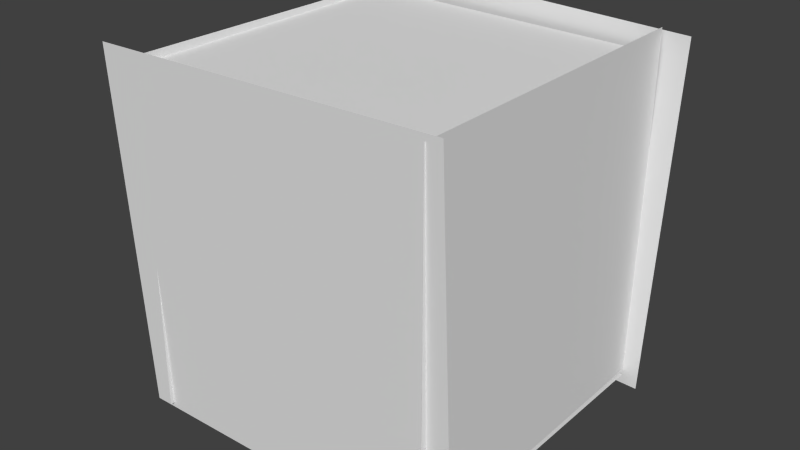 # Source: vue_semi_finale.blend  (saved by Blender 2.72.0; exported with 4.5.12 LTS)
import bpy
from mathutils import Matrix  # noqa: F401  (used for matrix-valued properties, if any)

bpy.ops.wm.read_factory_settings(use_empty=True)
scene = bpy.context.scene
scene.name = 'Scene'

# ---- collections
col_collection_1 = bpy.data.collections.new('Collection 1'); scene.collection.children.link(col_collection_1)

# ---- materials (node trees are filled in below, after node groups)
mat_material_010 = bpy.data.materials.new('Material.010')
mat_material_010.alpha_threshold = 0.0
mat_material_010.use_transparent_shadow = False
mat_material_010.roughness = 0.5
mat_material_012 = bpy.data.materials.new('Material.012')
mat_material_012.alpha_threshold = 0.0
mat_material_012.use_transparent_shadow = False
mat_material_012.roughness = 0.5
mat_material_013 = bpy.data.materials.new('Material.013')
mat_material_013.alpha_threshold = 0.0
mat_material_013.use_transparent_shadow = False
mat_material_013.roughness = 0.5
mat_material_005 = bpy.data.materials.new('Material.005')
mat_material_005.alpha_threshold = 0.0
mat_material_005.use_transparent_shadow = False
mat_material_005.diffuse_color = (0.08353, 0.07852, 0.08072, 1.0)
mat_material_005.roughness = 0.5
mat_material_009 = bpy.data.materials.new('Material.009')
mat_material_009.alpha_threshold = 0.0
mat_material_009.use_transparent_shadow = False
mat_material_009.roughness = 0.5
mat_material_011 = bpy.data.materials.new('Material.011')
mat_material_011.alpha_threshold = 0.0
mat_material_011.use_transparent_shadow = False
mat_material_011.roughness = 0.5
mat_material_004 = bpy.data.materials.new('Material.004')
mat_material_004.alpha_threshold = 0.0
mat_material_004.use_transparent_shadow = False
mat_material_004.roughness = 0.5
mat_material_003 = bpy.data.materials.new('Material.003')
mat_material_003.alpha_threshold = 0.0
mat_material_003.use_transparent_shadow = False
mat_material_003.roughness = 0.5
mat_material_001 = bpy.data.materials.new('Material.001')
mat_material_001.alpha_threshold = 0.0
mat_material_001.use_transparent_shadow = False
mat_material_001.roughness = 0.5
mat_material_002 = bpy.data.materials.new('Material.002')
mat_material_002.alpha_threshold = 0.0
mat_material_002.use_transparent_shadow = False
mat_material_002.roughness = 0.5

# ---- material node trees

# ---- world
world_world = bpy.data.worlds.new('World'); scene.world = world_world
world_world.color = (0.05088, 0.05088, 0.05088)
world_world.use_sun_shadow = False
world_world.sun_shadow_jitter_overblur = 0.0
world_world.cycles.sampling_method = 'MANUAL'
world_world.cycles.sample_map_resolution = 256

# ---- meshes
me_cube_006 = bpy.data.meshes.new('Cube.006')
me_cube_006.from_pydata([(-1.0, -1.0, -1.0), (-1.0, 1.0, -1.0), (1.0, 1.0, -1.0), (1.0, -1.0, -1.0), (-1.0, -1.0, 1.0), (-1.0, 1.0, 1.0), (1.0, 1.0, 1.0), (1.0, -1.0, 1.0)], [], [(4, 5, 1, 0), (5, 6, 2, 1), (6, 7, 3, 2), (7, 4, 0, 3), (0, 1, 2, 3), (7, 6, 5, 4)])
_uv = me_cube_006.uv_layers.new(name='UVMap')
_uv.uv.foreach_set('vector', [0.0001, 0.0001001, 0.9999, 9.998e-05, 0.9999, 0.9999, 9.998e-05, 0.9999, 0.0001, 0.0001001, 0.9999, 9.998e-05, 0.9999, 0.9999, 9.998e-05, 0.9999, 0.9999, 0.9999, 9.998e-05, 0.9999, 0.0001, 9.998e-05, 0.9999, 9.998e-05, 0.9999, 0.9999, 9.998e-05, 0.9999, 0.0001, 9.998e-05, 0.9999, 9.998e-05, 0.0, 0.0, 1.0, 0.0, 1.0, 1.0, 0.0, 1.0, 0.0, 0.0, 1.0, 0.0, 1.0, 1.0, 0.0, 1.0])
me_cube_006.materials.append(mat_material_010)
me_cube_006.use_remesh_preserve_volume = False
me_cube_006.use_remesh_preserve_attributes = False
me_cube_006.use_mirror_vertex_groups = False
me_cube_006.update()
me_plane_015 = bpy.data.meshes.new('Plane.015')
me_plane_015.from_pydata([(-1.0, -1.0, 0.0), (1.0, -1.0, 0.0), (-1.0, 1.0, 0.0), (1.0, 1.0, 0.0)], [], [(0, 1, 3, 2)])
me_plane_015.materials.append(mat_material_012)
me_plane_015.use_remesh_preserve_volume = False
me_plane_015.use_remesh_preserve_attributes = False
me_plane_015.use_mirror_vertex_groups = False
me_plane_015.update()
me_plane_014 = bpy.data.meshes.new('Plane.014')
me_plane_014.from_pydata([(-1.0, -1.0, 0.0), (1.0, -1.0, 0.0), (-1.0, 1.0, 0.0), (1.0, 1.0, 0.0)], [], [(0, 1, 3, 2)])
me_plane_014.materials.append(mat_material_012)
me_plane_014.use_remesh_preserve_volume = False
me_plane_014.use_remesh_preserve_attributes = False
me_plane_014.use_mirror_vertex_groups = False
me_plane_014.update()
me_plane_013 = bpy.data.meshes.new('Plane.013')
me_plane_013.from_pydata([(-1.0, -1.0, 0.0), (1.0, -1.0, 0.0), (-1.0, 1.0, 0.0), (1.0, 1.0, 0.0)], [], [(0, 1, 3, 2)])
_uv = me_plane_013.uv_layers.new(name='UVMap')
_uv.uv.foreach_set('vector', [0.0001, 9.998e-05, 0.9999, 9.998e-05, 0.9999, 0.9999, 9.998e-05, 0.9999])
me_plane_013.materials.append(mat_material_013)
me_plane_013.use_remesh_preserve_volume = False
me_plane_013.use_remesh_preserve_attributes = False
me_plane_013.use_mirror_vertex_groups = False
me_plane_013.update()
me_plane_012 = bpy.data.meshes.new('Plane.012')
me_plane_012.from_pydata([(-1.0, -1.0, 0.0), (1.0, -1.0, 0.0), (-1.0, 1.0, 0.0), (1.0, 1.0, 0.0)], [], [(0, 1, 3, 2)])
me_plane_012.materials.append(mat_material_012)
me_plane_012.use_remesh_preserve_volume = False
me_plane_012.use_remesh_preserve_attributes = False
me_plane_012.use_mirror_vertex_groups = False
me_plane_012.update()
me_plane_011 = bpy.data.meshes.new('Plane.011')
me_plane_011.from_pydata([(-1.0, -1.0, 0.0), (1.0, -1.0, 0.0), (-1.0, 1.0, 0.0), (1.0, 1.0, 0.0)], [], [(0, 1, 3, 2)])
me_plane_011.materials.append(mat_material_012)
me_plane_011.use_remesh_preserve_volume = False
me_plane_011.use_remesh_preserve_attributes = False
me_plane_011.use_mirror_vertex_groups = False
me_plane_011.update()
me_plane_007 = bpy.data.meshes.new('Plane.007')
me_plane_007.from_pydata([(-4.388, -1.425, -0.5292), (4.388, -1.425, -0.5292), (-4.388, 2.937, 0.0122), (4.388, 2.937, 0.0122)], [], [(0, 1, 3, 2)])
me_plane_007.materials.append(mat_material_005)
me_plane_007.use_remesh_preserve_volume = False
me_plane_007.use_remesh_preserve_attributes = False
me_plane_007.use_mirror_vertex_groups = False
me_plane_007.update()
me_plane_006 = bpy.data.meshes.new('Plane.006')
me_plane_006.from_pydata([(-4.388, -1.425, -0.5292), (4.388, -1.425, -0.5292), (-4.388, 2.937, 0.0122), (4.388, 2.937, 0.0122)], [], [(0, 1, 3, 2)])
me_plane_006.materials.append(mat_material_005)
me_plane_006.use_remesh_preserve_volume = False
me_plane_006.use_remesh_preserve_attributes = False
me_plane_006.use_mirror_vertex_groups = False
me_plane_006.update()
me_plane_001 = bpy.data.meshes.new('Plane.001')
me_plane_001.from_pydata([(-4.388, 2.934, 0.0342), (4.388, 2.934, 0.0342), (-4.388, -1.423, -0.5512), (4.388, -1.423, -0.5512)], [], [(0, 1, 3, 2)])
_uv = me_plane_001.uv_layers.new(name='UVMap')
_uv.uv.foreach_set('vector', [0.1703, 0.3943, 1.17, 0.3943, 1.17, 0.952, 0.1703, 0.952])
me_plane_001.materials.append(mat_material_005)
me_plane_001.use_remesh_preserve_volume = False
me_plane_001.use_remesh_preserve_attributes = False
me_plane_001.use_mirror_vertex_groups = False
me_plane_001.update()
me_cube_005 = bpy.data.meshes.new('Cube.005')
me_cube_005.from_pydata([(-1.0, -1.0, -1.0), (-1.0, 1.0, -1.0), (1.0, 1.0, -1.0), (1.0, -1.0, -1.0), (-1.0, -1.0, 1.0), (-1.0, 1.0, 1.0), (1.0, 1.0, 1.0), (1.0, -1.0, 1.0)], [], [(4, 5, 1, 0), (5, 6, 2, 1), (6, 7, 3, 2), (7, 4, 0, 3), (0, 1, 2, 3), (7, 6, 5, 4)])
_uv = me_cube_005.uv_layers.new(name='UVMap')
_uv.uv.foreach_set('vector', [0.0, 0.0, 1.0, 0.0, 1.0, 1.0, 0.0, 1.0, 0.0, 0.0, 1.0, 0.0, 1.0, 1.0, 0.0, 1.0, 0.0, 0.0, 1.0, 0.0, 1.0, 1.0, 0.0, 1.0, 0.0, 0.0, 1.0, 0.0, 1.0, 1.0, 0.0, 1.0, 0.0, 0.0, 1.0, 0.0, 1.0, 1.0, 0.0, 1.0, 0.0, 0.0, 1.0, 0.0, 1.0, 1.0, 0.0, 1.0])
me_cube_005.materials.append(mat_material_009)
me_cube_005.use_remesh_preserve_volume = False
me_cube_005.use_remesh_preserve_attributes = False
me_cube_005.use_mirror_vertex_groups = False
me_cube_005.update()
me_cube_000 = bpy.data.meshes.new('Cube.000')
me_cube_000.from_pydata([(-1.0, -1.0, -1.0), (-1.0, 1.0, -1.0), (1.0, 1.0, -1.0), (1.0, -1.0, -1.0), (-1.0, -1.0, 1.0), (-1.0, 1.0, 1.0), (1.0, 1.0, 1.0), (1.0, -1.0, 1.0)], [], [(4, 5, 1, 0), (5, 6, 2, 1), (6, 7, 3, 2), (7, 4, 0, 3), (0, 1, 2, 3), (7, 6, 5, 4)])
_uv = me_cube_000.uv_layers.new(name='UVMap')
_uv.uv.foreach_set('vector', [0.0001, 0.0001001, 0.9999, 9.998e-05, 0.9999, 0.9999, 9.998e-05, 0.9999, 0.0001, 0.0001001, 0.9999, 9.998e-05, 0.9999, 0.9999, 9.998e-05, 0.9999, 0.9999, 0.9999, 9.998e-05, 0.9999, 0.0001, 9.998e-05, 0.9999, 9.998e-05, 0.9999, 0.9999, 9.998e-05, 0.9999, 0.0001, 9.998e-05, 0.9999, 9.998e-05, 0.0, 0.0, 1.0, 0.0, 1.0, 1.0, 0.0, 1.0, 0.0, 0.0, 1.0, 0.0, 1.0, 1.0, 0.0, 1.0])
me_cube_000.materials.append(mat_material_011)
me_cube_000.use_remesh_preserve_volume = False
me_cube_000.use_remesh_preserve_attributes = False
me_cube_000.use_mirror_vertex_groups = False
me_cube_000.update()
me_plane_003 = bpy.data.meshes.new('Plane.003')
me_plane_003.from_pydata([(-1.0, -1.0, 0.0), (1.0, -1.0, 0.0), (-1.0, 1.0, 0.0), (1.0, 1.0, 0.0)], [], [(0, 1, 3, 2)])
_uv = me_plane_003.uv_layers.new(name='UVMap')
_uv.uv.foreach_set('vector', [-0.009021, 1.016, -0.007154, -0.0167, 1.009, -0.01585, 1.007, 1.017])
me_plane_003.materials.append(mat_material_004)
me_plane_003.use_remesh_preserve_volume = False
me_plane_003.use_remesh_preserve_attributes = False
me_plane_003.use_mirror_vertex_groups = False
me_plane_003.update()
me_plane_002 = bpy.data.meshes.new('Plane.002')
me_plane_002.from_pydata([(-1.0, -1.0, 0.0), (1.0, -1.0, 0.0), (-1.0, 1.0, 0.0), (1.0, 1.0, 0.0)], [], [(0, 1, 3, 2)])
_uv = me_plane_002.uv_layers.new(name='UVMap')
_uv.uv.foreach_set('vector', [0.0001, 9.998e-05, 0.9999, 9.998e-05, 0.9999, 0.9999, 9.998e-05, 0.9999])
me_plane_002.materials.append(mat_material_003)
me_plane_002.use_remesh_preserve_volume = False
me_plane_002.use_remesh_preserve_attributes = False
me_plane_002.use_mirror_vertex_groups = False
me_plane_002.update()
me_cube_002 = bpy.data.meshes.new('Cube.002')
me_cube_002.from_pydata([(-1.0, -1.0, -1.0), (-1.0, 1.0, -1.0), (1.0, 1.0, -1.0), (1.0, -1.0, -1.0), (-1.0, -1.0, 1.0), (-1.0, 1.0, 1.0), (1.0, 1.0, 1.0), (1.0, -1.0, 1.0)], [], [(4, 5, 1, 0), (5, 6, 2, 1), (6, 7, 3, 2), (7, 4, 0, 3), (0, 1, 2, 3), (7, 6, 5, 4)])
_uv = me_cube_002.uv_layers.new(name='UVMap')
_uv.uv.foreach_set('vector', [0.0, 0.0, 1.0, 0.0, 1.0, 1.0, 0.0, 1.0, 0.0, 0.0, 1.0, 0.0, 1.0, 1.0, 0.0, 1.0, 0.0, 0.0, 1.0, 0.0, 1.0, 1.0, 0.0, 1.0, 0.0, 0.0, 1.0, 0.0, 1.0, 1.0, 0.0, 1.0, 0.0, 0.0, 1.0, 0.0, 1.0, 1.0, 0.0, 1.0, 0.0, 0.0, 1.0, 0.0, 1.0, 1.0, 0.0, 1.0])
me_cube_002.materials.append(mat_material_001)
me_cube_002.use_remesh_preserve_volume = False
me_cube_002.use_remesh_preserve_attributes = False
me_cube_002.use_mirror_vertex_groups = False
me_cube_002.update()
me_plane = bpy.data.meshes.new('Plane')
me_plane.from_pydata([(-1.0, -1.0, 0.0), (1.0, -1.0, 0.0), (-1.0, 1.0, 0.0), (1.0, 1.0, 0.0)], [], [(0, 1, 3, 2)])
_uv = me_plane.uv_layers.new(name='UVMap')
_uv.uv.foreach_set('vector', [0.0001, 9.998e-05, 0.9999, 9.998e-05, 0.9999, 0.9999, 9.998e-05, 0.9999])
me_plane.materials.append(mat_material_002)
me_plane.use_remesh_preserve_volume = False
me_plane.use_remesh_preserve_attributes = False
me_plane.use_mirror_vertex_groups = False
me_plane.update()

# ---- objects
ob_immeuble1_001 = bpy.data.objects.new('Immeuble1.001', me_cube_006)
ob_plane_002 = bpy.data.objects.new('Plane.002', me_plane_015)
ob_plane_000 = bpy.data.objects.new('Plane.000', me_plane_014)
ob_sol_001 = bpy.data.objects.new('Sol.001', me_plane_013)
ob_plane_001 = bpy.data.objects.new('Plane.001', me_plane_012)
ob_plane_003 = bpy.data.objects.new('Plane.003', me_plane_011)
ob_toit3 = bpy.data.objects.new('Toit3', me_plane_007)
ob_toit2 = bpy.data.objects.new('Toit2', me_plane_006)
ob_toit1 = bpy.data.objects.new('Toit1', me_plane_001)
ob_immeuble3 = bpy.data.objects.new('Immeuble3', me_cube_005)
ob_immeuble1 = bpy.data.objects.new('Immeuble1', me_cube_000)
ob_route2 = bpy.data.objects.new('Route2', me_plane_003)
ob_route1 = bpy.data.objects.new('Route1', me_plane_002)
ob_planche = bpy.data.objects.new('Planche', me_cube_002)
ob_sol = bpy.data.objects.new('Sol', me_plane)

# ---- transforms, parenting, visibility, modifiers, constraints
ob_immeuble1_001.location = (-0.2383, 4.163, 3.005)
ob_immeuble1_001.scale = (-4.409, 2.205, -2.977)
ob_immeuble1_001.lineart.crease_threshold = 0.0
ob_plane_002.location = (7.853, -0.09485, 9.098)
ob_plane_002.rotation_euler = (1.57, -3.141, -1.567)
ob_plane_002.scale = (-8.272, -8.831, -3.331)
ob_plane_002.lineart.crease_threshold = 0.0
ob_plane_000.location = (-0.2356, 8.136, 8.851)
ob_plane_000.rotation_euler = (-1.59, 3.114, -3.145)
ob_plane_000.scale = (9.137, 9.156, 3.648)
ob_plane_000.lineart.crease_threshold = 0.0
ob_sol_001.location = (-0.1737, 0.0, 16.91)
ob_sol_001.rotation_euler = (-0.0, 3.152, 0.0)
ob_sol_001.scale = (7.861, 7.861, 7.861)
ob_sol_001.lineart.crease_threshold = 0.0
ob_plane_001.location = (-0.2356, -8.088, 8.851)
ob_plane_001.rotation_euler = (-1.59, 3.114, -0.006654)
ob_plane_001.scale = (9.137, 9.156, 3.648)
ob_plane_001.lineart.crease_threshold = 0.0
ob_plane_003.location = (-7.9, 0.2716, 8.504)
ob_plane_003.rotation_euler = (-1.572, -0.008667, -1.572)
ob_plane_003.scale = (-8.272, -8.831, -3.331)
ob_plane_003.lineart.crease_threshold = 0.0
ob_toit3.location = (-6.976, -0.1043, 2.833)
ob_toit3.rotation_euler = (-3.369, 3.14, 1.591)
ob_toit3.scale = (1.333, 0.6076, 1.008)
ob_toit3.lineart.crease_threshold = 0.0
ob_toit2.location = (-0.3133, 3.543, 6.365)
ob_toit2.rotation_euler = (-6.402, -0.0, 0.0)
ob_toit2.scale = (1.007, 1.148, 1.002)
ob_toit2.lineart.crease_threshold = 0.0
ob_toit1.location = (-0.2768, -3.805, 5.684)
ob_toit1.rotation_euler = (-3.269, -0.0, 0.0)
ob_toit1.scale = (1.022, 1.101, 1.002)
ob_toit1.lineart.crease_threshold = 0.0
ob_immeuble3.location = (-6.711, -0.05645, 1.257)
ob_immeuble3.scale = (1.0, 5.701, 1.171)
ob_immeuble3.lineart.crease_threshold = 0.0
ob_immeuble1.location = (-0.2383, -4.483, 3.005)
ob_immeuble1.scale = (-4.409, 2.205, -2.977)
ob_immeuble1.lineart.crease_threshold = 0.0
ob_route2.location = (5.837, -0.2609, 0.1594)
ob_route2.scale = (1.261, 6.639, 1.0)
ob_route2.lineart.crease_threshold = 0.0
ob_route1.location = (1.21, -0.3573, 0.1125)
ob_route1.scale = (5.521, 1.408, 1.0)
ob_route1.lineart.crease_threshold = 0.0
ob_planche.location = (-0.2383, -0.05645, 6.209)
ob_planche.scale = (0.4435, 3.375, 0.09566)
ob_planche.lineart.crease_threshold = 0.0
ob_sol.location = (0.0, 0.0, 0.0)
ob_sol.scale = (7.861, 7.861, 7.861)
ob_sol.lineart.crease_threshold = 0.0

# ---- collection membership
col_collection_1.objects.link(ob_immeuble1_001)
col_collection_1.objects.link(ob_plane_002)
col_collection_1.objects.link(ob_plane_000)
col_collection_1.objects.link(ob_sol_001)
col_collection_1.objects.link(ob_plane_001)
col_collection_1.objects.link(ob_plane_003)
col_collection_1.objects.link(ob_toit3)
col_collection_1.objects.link(ob_toit2)
col_collection_1.objects.link(ob_toit1)
col_collection_1.objects.link(ob_immeuble3)
col_collection_1.objects.link(ob_immeuble1)
col_collection_1.objects.link(ob_route2)
col_collection_1.objects.link(ob_route1)
col_collection_1.objects.link(ob_planche)
col_collection_1.objects.link(ob_sol)

# ---- scene / render settings (as saved in the file)
scene.frame_start = 1; scene.frame_end = 250; scene.frame_set(1)
scene.render.engine = 'BLENDER_EEVEE_NEXT'
scene.render.resolution_percentage = 50
scene.render.dither_intensity = 0.0
scene.cycles.use_denoising = False
scene.cycles.samples = 10
scene.cycles.sampling_pattern = 'TABULATED_SOBOL'
scene.cycles.light_sampling_threshold = 0.0
scene.cycles.use_adaptive_sampling = False
scene.cycles.use_light_tree = False
scene.cycles.blur_glossy = 0.0
scene.cycles.pixel_filter_type = 'GAUSSIAN'
scene.cycles.sample_clamp_indirect = 0.0
scene.view_settings.view_transform = 'Standard'
bpy.context.view_layer.update()

# ---- added for rendering (the .blend has no active camera and no usable light): camera, sun
cam_auto = bpy.data.cameras.new('AutoCamera')
cam_auto.lens = 50.0
cam_auto.sensor_width = 36.0
cam_auto.clip_end = 1000.0
ob_auto_camera = bpy.data.objects.new('AutoCamera', cam_auto)
scene.collection.objects.link(ob_auto_camera)
ob_auto_camera.location = (28.957, -34.9086, 32.2048)
ob_auto_camera.rotation_euler = (1.09748, -7.21219e-08, 0.694738)
scene.camera = ob_auto_camera
light_auto_sun = bpy.data.lights.new('AutoSun', 'SUN')
light_auto_sun.energy = 3.0
light_auto_sun.angle = 0.0523599
ob_auto_sun = bpy.data.objects.new('AutoSun', light_auto_sun)
scene.collection.objects.link(ob_auto_sun)
ob_auto_sun.rotation_euler = (0.872665, 0.174533, 0.523599)
bpy.context.view_layer.update()
